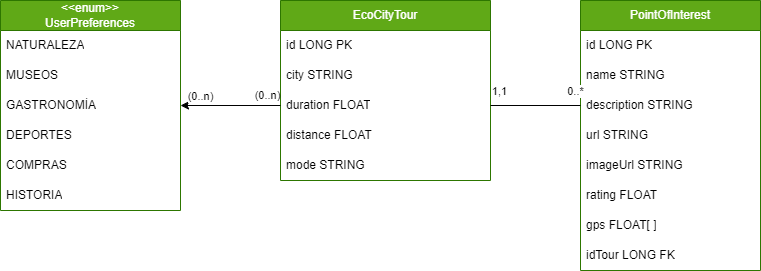

The diagram above was exported from draw.io. Its source (the exported page's mxGraphModel, read from the mxfile embedded in the PNG):
<mxGraphModel dx="1933" dy="545" grid="1" gridSize="10" guides="1" tooltips="1" connect="1" arrows="1" fold="1" page="1" pageScale="1" pageWidth="850" pageHeight="1100" math="0" shadow="0">
  <root>
    <mxCell id="0" />
    <mxCell id="1" parent="0" />
    <mxCell id="2" value="EcoCityTour" style="swimlane;fontStyle=0;childLayout=stackLayout;horizontal=1;startSize=30;horizontalStack=0;resizeParent=1;resizeParentMax=0;resizeLast=0;collapsible=1;marginBottom=0;whiteSpace=wrap;html=1;fillColor=#60a917;fontColor=#ffffff;strokeColor=#2D7600;" parent="1" vertex="1">
      <mxGeometry x="60" y="210" width="210" height="180" as="geometry" />
    </mxCell>
    <mxCell id="3" value="id LONG PK" style="text;strokeColor=none;fillColor=none;align=left;verticalAlign=middle;spacingLeft=4;spacingRight=4;overflow=hidden;points=[[0,0.5],[1,0.5]];portConstraint=eastwest;rotatable=0;whiteSpace=wrap;html=1;" parent="2" vertex="1">
      <mxGeometry y="30" width="210" height="30" as="geometry" />
    </mxCell>
    <mxCell id="4" value="city STRING" style="text;strokeColor=none;fillColor=none;align=left;verticalAlign=middle;spacingLeft=4;spacingRight=4;overflow=hidden;points=[[0,0.5],[1,0.5]];portConstraint=eastwest;rotatable=0;whiteSpace=wrap;html=1;" parent="2" vertex="1">
      <mxGeometry y="60" width="210" height="30" as="geometry" />
    </mxCell>
    <mxCell id="5" value="duration FLOAT" style="text;strokeColor=none;fillColor=none;align=left;verticalAlign=middle;spacingLeft=4;spacingRight=4;overflow=hidden;points=[[0,0.5],[1,0.5]];portConstraint=eastwest;rotatable=0;whiteSpace=wrap;html=1;" parent="2" vertex="1">
      <mxGeometry y="90" width="210" height="30" as="geometry" />
    </mxCell>
    <mxCell id="10" value="distance FLOAT" style="text;strokeColor=none;fillColor=none;align=left;verticalAlign=middle;spacingLeft=4;spacingRight=4;overflow=hidden;points=[[0,0.5],[1,0.5]];portConstraint=eastwest;rotatable=0;whiteSpace=wrap;html=1;" parent="2" vertex="1">
      <mxGeometry y="120" width="210" height="30" as="geometry" />
    </mxCell>
    <mxCell id="19" value="mode STRING" style="text;strokeColor=none;fillColor=none;align=left;verticalAlign=middle;spacingLeft=4;spacingRight=4;overflow=hidden;points=[[0,0.5],[1,0.5]];portConstraint=eastwest;rotatable=0;whiteSpace=wrap;html=1;" parent="2" vertex="1">
      <mxGeometry y="150" width="210" height="30" as="geometry" />
    </mxCell>
    <mxCell id="21" value="PointOfInterest" style="swimlane;fontStyle=0;childLayout=stackLayout;horizontal=1;startSize=30;horizontalStack=0;resizeParent=1;resizeParentMax=0;resizeLast=0;collapsible=1;marginBottom=0;whiteSpace=wrap;html=1;fillColor=#60a917;fontColor=#ffffff;strokeColor=#2D7600;" parent="1" vertex="1">
      <mxGeometry x="360" y="210" width="180" height="270" as="geometry" />
    </mxCell>
    <mxCell id="22" value="id LONG PK" style="text;strokeColor=none;fillColor=none;align=left;verticalAlign=middle;spacingLeft=4;spacingRight=4;overflow=hidden;points=[[0,0.5],[1,0.5]];portConstraint=eastwest;rotatable=0;whiteSpace=wrap;html=1;" parent="21" vertex="1">
      <mxGeometry y="30" width="180" height="30" as="geometry" />
    </mxCell>
    <mxCell id="23" value="name STRING" style="text;strokeColor=none;fillColor=none;align=left;verticalAlign=middle;spacingLeft=4;spacingRight=4;overflow=hidden;points=[[0,0.5],[1,0.5]];portConstraint=eastwest;rotatable=0;whiteSpace=wrap;html=1;" parent="21" vertex="1">
      <mxGeometry y="60" width="180" height="30" as="geometry" />
    </mxCell>
    <mxCell id="24" value="description STRING" style="text;strokeColor=none;fillColor=none;align=left;verticalAlign=middle;spacingLeft=4;spacingRight=4;overflow=hidden;points=[[0,0.5],[1,0.5]];portConstraint=eastwest;rotatable=0;whiteSpace=wrap;html=1;" parent="21" vertex="1">
      <mxGeometry y="90" width="180" height="30" as="geometry" />
    </mxCell>
    <mxCell id="25" value="url STRING" style="text;strokeColor=none;fillColor=none;align=left;verticalAlign=middle;spacingLeft=4;spacingRight=4;overflow=hidden;points=[[0,0.5],[1,0.5]];portConstraint=eastwest;rotatable=0;whiteSpace=wrap;html=1;" parent="21" vertex="1">
      <mxGeometry y="120" width="180" height="30" as="geometry" />
    </mxCell>
    <mxCell id="26" value="imageUrl STRING" style="text;strokeColor=none;fillColor=none;align=left;verticalAlign=middle;spacingLeft=4;spacingRight=4;overflow=hidden;points=[[0,0.5],[1,0.5]];portConstraint=eastwest;rotatable=0;whiteSpace=wrap;html=1;" parent="21" vertex="1">
      <mxGeometry y="150" width="180" height="30" as="geometry" />
    </mxCell>
    <mxCell id="27" value="rating FLOAT" style="text;strokeColor=none;fillColor=none;align=left;verticalAlign=middle;spacingLeft=4;spacingRight=4;overflow=hidden;points=[[0,0.5],[1,0.5]];portConstraint=eastwest;rotatable=0;whiteSpace=wrap;html=1;" parent="21" vertex="1">
      <mxGeometry y="180" width="180" height="30" as="geometry" />
    </mxCell>
    <mxCell id="28" value="gps FLOAT[ ]" style="text;strokeColor=none;fillColor=none;align=left;verticalAlign=middle;spacingLeft=4;spacingRight=4;overflow=hidden;points=[[0,0.5],[1,0.5]];portConstraint=eastwest;rotatable=0;whiteSpace=wrap;html=1;" parent="21" vertex="1">
      <mxGeometry y="210" width="180" height="30" as="geometry" />
    </mxCell>
    <mxCell id="32" value="idTour LONG FK" style="text;strokeColor=none;fillColor=none;align=left;verticalAlign=middle;spacingLeft=4;spacingRight=4;overflow=hidden;points=[[0,0.5],[1,0.5]];portConstraint=eastwest;rotatable=0;whiteSpace=wrap;html=1;" parent="21" vertex="1">
      <mxGeometry y="240" width="180" height="30" as="geometry" />
    </mxCell>
    <mxCell id="29" style="edgeStyle=none;html=1;exitX=1;exitY=0.5;exitDx=0;exitDy=0;entryX=0;entryY=0.5;entryDx=0;entryDy=0;endArrow=none;endFill=0;" parent="1" source="5" target="24" edge="1">
      <mxGeometry relative="1" as="geometry" />
    </mxCell>
    <mxCell id="30" value="1,1" style="edgeLabel;html=1;align=center;verticalAlign=middle;resizable=0;points=[];" parent="29" vertex="1" connectable="0">
      <mxGeometry x="-0.8326" y="2" relative="1" as="geometry">
        <mxPoint y="-13" as="offset" />
      </mxGeometry>
    </mxCell>
    <mxCell id="31" value="0..*" style="edgeLabel;html=1;align=center;verticalAlign=middle;resizable=0;points=[];" parent="29" vertex="1" connectable="0">
      <mxGeometry x="0.8226" y="1" relative="1" as="geometry">
        <mxPoint x="2" y="-14" as="offset" />
      </mxGeometry>
    </mxCell>
    <mxCell id="33" value="&amp;lt;&amp;lt;enum&amp;gt;&amp;gt;&lt;br&gt;UserPreferences" style="swimlane;fontStyle=0;childLayout=stackLayout;horizontal=1;startSize=30;horizontalStack=0;resizeParent=1;resizeParentMax=0;resizeLast=0;collapsible=1;marginBottom=0;whiteSpace=wrap;html=1;fillColor=#60a917;fontColor=#ffffff;strokeColor=#2D7600;" parent="1" vertex="1">
      <mxGeometry x="-220" y="210" width="180" height="210" as="geometry" />
    </mxCell>
    <mxCell id="35" value="NATURALEZA" style="text;strokeColor=none;fillColor=none;align=left;verticalAlign=middle;spacingLeft=4;spacingRight=4;overflow=hidden;points=[[0,0.5],[1,0.5]];portConstraint=eastwest;rotatable=0;whiteSpace=wrap;html=1;" parent="33" vertex="1">
      <mxGeometry y="30" width="180" height="30" as="geometry" />
    </mxCell>
    <mxCell id="36" value="MUSEOS" style="text;strokeColor=none;fillColor=none;align=left;verticalAlign=middle;spacingLeft=4;spacingRight=4;overflow=hidden;points=[[0,0.5],[1,0.5]];portConstraint=eastwest;rotatable=0;whiteSpace=wrap;html=1;" parent="33" vertex="1">
      <mxGeometry y="60" width="180" height="30" as="geometry" />
    </mxCell>
    <mxCell id="37" value="GASTRONOMÍA" style="text;strokeColor=none;fillColor=none;align=left;verticalAlign=middle;spacingLeft=4;spacingRight=4;overflow=hidden;points=[[0,0.5],[1,0.5]];portConstraint=eastwest;rotatable=0;whiteSpace=wrap;html=1;" parent="33" vertex="1">
      <mxGeometry y="90" width="180" height="30" as="geometry" />
    </mxCell>
    <mxCell id="38" value="DEPORTES" style="text;strokeColor=none;fillColor=none;align=left;verticalAlign=middle;spacingLeft=4;spacingRight=4;overflow=hidden;points=[[0,0.5],[1,0.5]];portConstraint=eastwest;rotatable=0;whiteSpace=wrap;html=1;" parent="33" vertex="1">
      <mxGeometry y="120" width="180" height="30" as="geometry" />
    </mxCell>
    <mxCell id="39" value="COMPRAS" style="text;strokeColor=none;fillColor=none;align=left;verticalAlign=middle;spacingLeft=4;spacingRight=4;overflow=hidden;points=[[0,0.5],[1,0.5]];portConstraint=eastwest;rotatable=0;whiteSpace=wrap;html=1;" parent="33" vertex="1">
      <mxGeometry y="150" width="180" height="30" as="geometry" />
    </mxCell>
    <mxCell id="40" value="HISTORIA" style="text;strokeColor=none;fillColor=none;align=left;verticalAlign=middle;spacingLeft=4;spacingRight=4;overflow=hidden;points=[[0,0.5],[1,0.5]];portConstraint=eastwest;rotatable=0;whiteSpace=wrap;html=1;" parent="33" vertex="1">
      <mxGeometry y="180" width="180" height="30" as="geometry" />
    </mxCell>
    <mxCell id="41" style="edgeStyle=none;html=1;exitX=0;exitY=0.5;exitDx=0;exitDy=0;entryX=1;entryY=0.5;entryDx=0;entryDy=0;" parent="1" source="5" target="33" edge="1">
      <mxGeometry relative="1" as="geometry" />
    </mxCell>
    <mxCell id="42" value="(0..n)" style="edgeLabel;html=1;align=center;verticalAlign=middle;resizable=0;points=[];" parent="41" vertex="1" connectable="0">
      <mxGeometry x="0.5569" y="-4" relative="1" as="geometry">
        <mxPoint x="-3" y="-6" as="offset" />
      </mxGeometry>
    </mxCell>
    <mxCell id="43" value="(0..n)" style="edgeLabel;html=1;align=center;verticalAlign=middle;resizable=0;points=[];" parent="41" vertex="1" connectable="0">
      <mxGeometry x="-0.7569" y="2" relative="1" as="geometry">
        <mxPoint x="-2" y="-13" as="offset" />
      </mxGeometry>
    </mxCell>
  </root>
</mxGraphModel>